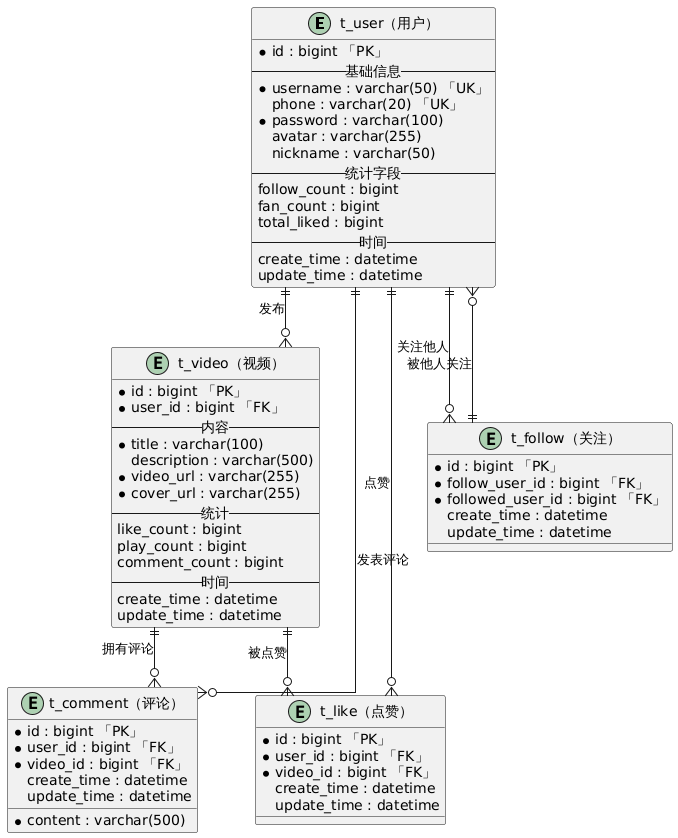

The diagram above was rendered by PlantUML. Its source (embedded in the PNG):
@startuml
' 风格设置
skinparam linetype ortho
skinparam entity {
  BackgroundColor #f9f9f9
  BorderColor #333333
  FontName 微软雅黑
}
skinparam attribute {
  FontName 微软雅黑
}

' 实体定义
entity "t_user（用户）" as user {
  *id : bigint 「PK」
  --基础信息--
  *username : varchar(50) 「UK」
  phone : varchar(20) 「UK」
  *password : varchar(100)
  avatar : varchar(255)
  nickname : varchar(50)
  --统计字段--
  follow_count : bigint
  fan_count : bigint
  total_liked : bigint
  --时间--
  create_time : datetime
  update_time : datetime
}

entity "t_video（视频）" as video {
  *id : bigint 「PK」
  *user_id : bigint 「FK」
  --内容--
  *title : varchar(100)
  description : varchar(500)
  *video_url : varchar(255)
  *cover_url : varchar(255)
  --统计--
  like_count : bigint
  play_count : bigint
  comment_count : bigint
  --时间--
  create_time : datetime
  update_time : datetime
}

entity "t_comment（评论）" as comment {
  *id : bigint 「PK」
  *user_id : bigint 「FK」
  *video_id : bigint 「FK」
  *content : varchar(500)
  create_time : datetime
  update_time : datetime
}

entity "t_like（点赞）" as like {
  *id : bigint 「PK」
  *user_id : bigint 「FK」
  *video_id : bigint 「FK」
  create_time : datetime
  update_time : datetime
}

entity "t_follow（关注）" as follow {
  *id : bigint 「PK」
  *follow_user_id : bigint 「FK」
  *followed_user_id : bigint 「FK」
  create_time : datetime
  update_time : datetime
}

' 关系连线
user ||--o{ video : "发布"
user ||--o{ comment : "发表评论"
video ||--o{ comment : "拥有评论"

user ||--o{ like : "点赞"
video ||--o{ like : "被点赞"

user ||--o{ follow : "关注他人"
user }o--|| follow : "被他人关注"
@enduml